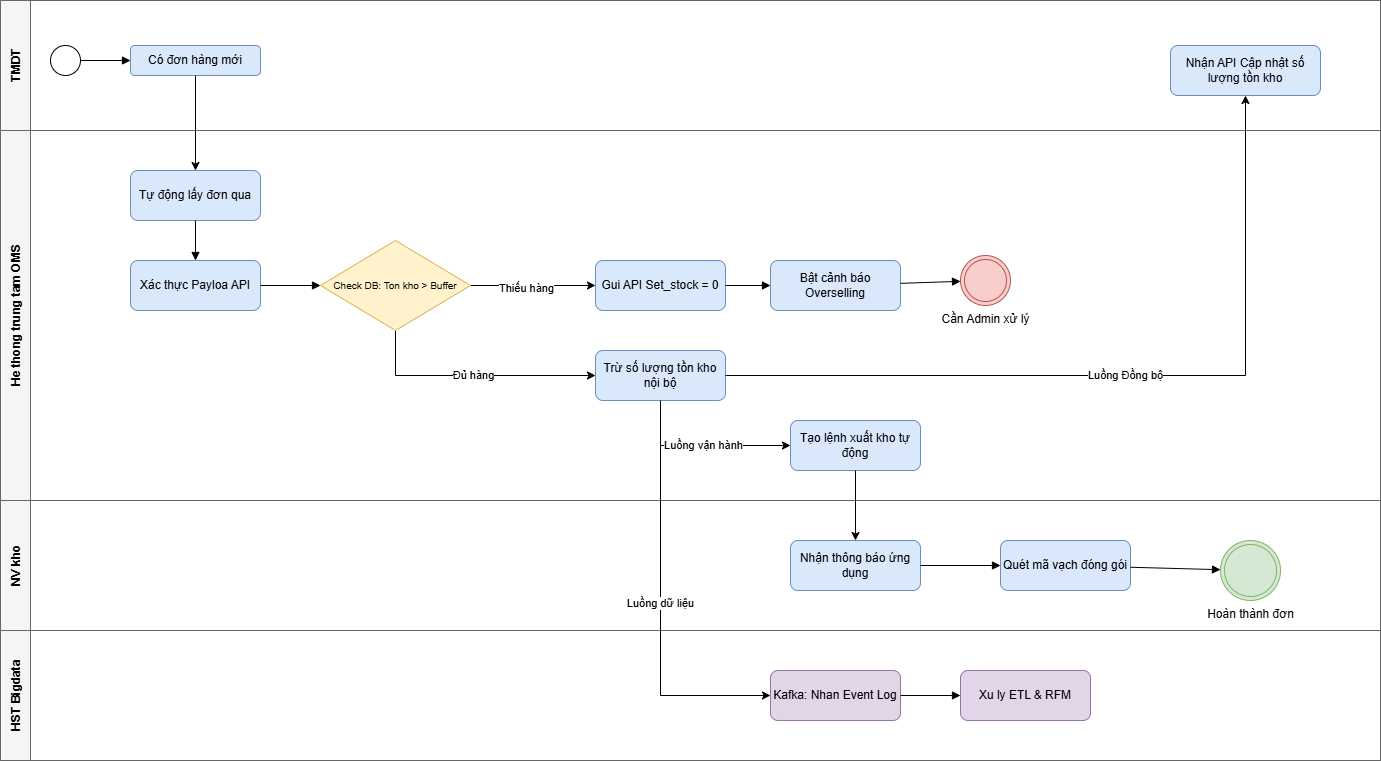

The diagram above was exported from draw.io. Its source (the exported page's mxGraphModel, read from the mxfile embedded in the PNG):
<mxGraphModel dx="1717" dy="1823" grid="1" gridSize="10" guides="1" tooltips="1" connect="1" arrows="1" fold="1" page="1" pageScale="1" pageWidth="1400" pageHeight="780" math="0" shadow="0">
  <root>
    <mxCell id="0" />
    <mxCell id="1" parent="0" />
    <mxCell id="pool" parent="1" style="shape=pool;startSize=20;horizontal=1;childLayout=stackLayout;horizontalStack=0;resizeParent=1;resizeLast=1;collapsible=0;marginBottom=0;fillColor=none;strokeColor=#666666;fontStyle=1;fontSize=13;" value="" vertex="1">
      <mxGeometry height="760" width="1380" x="40" y="-10" as="geometry" />
    </mxCell>
    <mxCell id="lane_tmdt" parent="pool" style="swimlane;startSize=30;horizontal=0;fillColor=#f5f5f5;strokeColor=#666666;fontStyle=1;" value="TMDT" vertex="1">
      <mxGeometry height="130" width="1380" as="geometry" />
    </mxCell>
    <mxCell id="start1" parent="lane_tmdt" style="ellipse;aspect=fixed;html=1;fillColor=#ffffff;strokeColor=#000000;" value="" vertex="1">
      <mxGeometry height="30" width="30" x="50" y="45" as="geometry" />
    </mxCell>
    <mxCell id="task_coDon" parent="lane_tmdt" style="rounded=1;whiteSpace=wrap;html=1;fillColor=#dae8fc;strokeColor=#6c8ebf;" value="Có đơn hàng mới" vertex="1">
      <mxGeometry height="30" width="130" x="130" y="45" as="geometry" />
    </mxCell>
    <mxCell id="task_apiCapNhat" parent="lane_tmdt" style="rounded=1;whiteSpace=wrap;html=1;fillColor=#dae8fc;strokeColor=#6c8ebf;" value="Nhận API Cập nhật số lượng tồn kho" vertex="1">
      <mxGeometry height="50" width="150" x="1170" y="45" as="geometry" />
    </mxCell>
    <mxCell id="e_start_co" edge="1" parent="lane_tmdt" source="start1" style="endArrow=block;endFill=1;html=1;" target="task_coDon">
      <mxGeometry relative="1" as="geometry" />
    </mxCell>
    <mxCell id="lane_oms" parent="pool" style="swimlane;startSize=30;horizontal=0;fillColor=#f5f5f5;strokeColor=#666666;fontStyle=1;" value="He thong trung tam OMS" vertex="1">
      <mxGeometry height="370" width="1380" y="130" as="geometry" />
    </mxCell>
    <mxCell id="task_tuDong" parent="lane_oms" style="rounded=1;whiteSpace=wrap;html=1;fillColor=#dae8fc;strokeColor=#6c8ebf;" value="Tự động lấy đơn qua" vertex="1">
      <mxGeometry height="50" width="130" x="130" y="40" as="geometry" />
    </mxCell>
    <mxCell id="task_xacThuc" parent="lane_oms" style="rounded=1;whiteSpace=wrap;html=1;fillColor=#dae8fc;strokeColor=#6c8ebf;" value="Xác thực Payloa API" vertex="1">
      <mxGeometry height="50" width="130" x="130" y="130" as="geometry" />
    </mxCell>
    <mxCell id="1olVY_sPflLAFG_Hriyt-5" edge="1" parent="lane_oms" source="gw_tonKho" style="edgeStyle=orthogonalEdgeStyle;rounded=0;orthogonalLoop=1;jettySize=auto;html=1;exitX=0.5;exitY=1;exitDx=0;exitDy=0;entryX=0;entryY=0.5;entryDx=0;entryDy=0;" target="task_truTon" value="Đủ hàng">
      <mxGeometry relative="1" as="geometry" />
    </mxCell>
    <mxCell id="1olVY_sPflLAFG_Hriyt-6" edge="1" parent="lane_oms" source="gw_tonKho" style="edgeStyle=orthogonalEdgeStyle;rounded=0;orthogonalLoop=1;jettySize=auto;html=1;exitX=1;exitY=0.5;exitDx=0;exitDy=0;entryX=0;entryY=0.5;entryDx=0;entryDy=0;" target="task_guiAPI">
      <mxGeometry relative="1" as="geometry" />
    </mxCell>
    <mxCell id="1olVY_sPflLAFG_Hriyt-7" connectable="0" parent="1olVY_sPflLAFG_Hriyt-6" style="edgeLabel;html=1;align=center;verticalAlign=middle;resizable=0;points=[];" value="Thiếu hàng" vertex="1">
      <mxGeometry relative="1" x="-0.1253" y="-2" as="geometry">
        <mxPoint as="offset" />
      </mxGeometry>
    </mxCell>
    <mxCell id="gw_tonKho" parent="lane_oms" style="rhombus;whiteSpace=wrap;html=1;fillColor=#fff2cc;strokeColor=#d6b656;verticalAlign=middle;fontSize=10;" value="Check DB: Ton kho &gt; Buffer" vertex="1">
      <mxGeometry height="90" width="150" x="320" y="110" as="geometry" />
    </mxCell>
    <mxCell id="task_guiAPI" parent="lane_oms" style="rounded=1;whiteSpace=wrap;html=1;fillColor=#dae8fc;strokeColor=#6c8ebf;" value="Gui API Set_stock = 0" vertex="1">
      <mxGeometry height="50" width="130" x="595" y="130" as="geometry" />
    </mxCell>
    <mxCell id="task_batCanh" parent="lane_oms" style="rounded=1;whiteSpace=wrap;html=1;fillColor=#dae8fc;strokeColor=#6c8ebf;" value="Bật cảnh báo Overselling" vertex="1">
      <mxGeometry height="50" width="130" x="770" y="130" as="geometry" />
    </mxCell>
    <mxCell id="end_admin" parent="lane_oms" style="ellipse;aspect=fixed;html=1;shape=doubleEllipse;fillColor=#f8cecc;strokeColor=#b85450;labelPosition=center;verticalLabelPosition=bottom;align=center;verticalAlign=top;" value="Cần Admin xử lý" vertex="1">
      <mxGeometry height="50" width="50" x="960" y="125" as="geometry" />
    </mxCell>
    <mxCell id="1olVY_sPflLAFG_Hriyt-14" edge="1" parent="lane_oms" source="task_truTon" style="edgeStyle=orthogonalEdgeStyle;rounded=0;orthogonalLoop=1;jettySize=auto;html=1;exitX=0.5;exitY=1;exitDx=0;exitDy=0;entryX=0;entryY=0.5;entryDx=0;entryDy=0;" target="task_taoLenh" value="Luồng vận hành">
      <mxGeometry relative="1" as="geometry" />
    </mxCell>
    <mxCell id="task_truTon" parent="lane_oms" style="rounded=1;whiteSpace=wrap;html=1;fillColor=#dae8fc;strokeColor=#6c8ebf;" value="Trừ số lượng tồn kho nội bộ" vertex="1">
      <mxGeometry height="50" width="130" x="595" y="220" as="geometry" />
    </mxCell>
    <mxCell id="task_taoLenh" parent="lane_oms" style="rounded=1;whiteSpace=wrap;html=1;fillColor=#dae8fc;strokeColor=#6c8ebf;" value="Tạo lệnh xuất kho tự động" vertex="1">
      <mxGeometry height="50" width="130" x="790" y="290" as="geometry" />
    </mxCell>
    <mxCell id="e_xac_gw" edge="1" parent="lane_oms" source="task_xacThuc" style="endArrow=block;endFill=1;html=1;" target="gw_tonKho">
      <mxGeometry relative="1" as="geometry" />
    </mxCell>
    <mxCell id="e_gui_bat" edge="1" parent="lane_oms" source="task_guiAPI" style="endArrow=block;endFill=1;html=1;" target="task_batCanh">
      <mxGeometry relative="1" as="geometry" />
    </mxCell>
    <mxCell id="e_bat_admin" edge="1" parent="lane_oms" source="task_batCanh" style="endArrow=block;endFill=1;html=1;" target="end_admin">
      <mxGeometry relative="1" as="geometry" />
    </mxCell>
    <mxCell id="e_tu_xac" edge="1" parent="lane_oms" source="task_tuDong" style="endArrow=block;endFill=1;html=1;" target="task_xacThuc">
      <mxGeometry relative="1" as="geometry" />
    </mxCell>
    <mxCell id="lane2" parent="pool" style="swimlane;startSize=30;horizontal=0;fillColor=#f5f5f5;strokeColor=#666666;fontStyle=1;" value="NV kho" vertex="1">
      <mxGeometry height="130" width="1380" y="500" as="geometry" />
    </mxCell>
    <mxCell id="task_nhanThong" parent="lane2" style="rounded=1;whiteSpace=wrap;html=1;fillColor=#dae8fc;strokeColor=#6c8ebf;" value="Nhận thông báo ứng dụng" vertex="1">
      <mxGeometry height="50" width="130" x="790" y="40" as="geometry" />
    </mxCell>
    <mxCell id="task_quet" parent="lane2" style="rounded=1;whiteSpace=wrap;html=1;fillColor=#dae8fc;strokeColor=#6c8ebf;" value="Quét mã vạch đóng gói" vertex="1">
      <mxGeometry height="50" width="130" x="1000" y="40" as="geometry" />
    </mxCell>
    <mxCell id="end_hoan" parent="lane2" style="ellipse;aspect=fixed;html=1;shape=doubleEllipse;fillColor=#d5e8d4;strokeColor=#82b366;labelPosition=center;verticalLabelPosition=bottom;align=center;verticalAlign=top;" value="Hoàn thành đơn" vertex="1">
      <mxGeometry height="60" width="60" x="1220" y="40" as="geometry" />
    </mxCell>
    <mxCell id="e_nhan_quet" edge="1" parent="lane2" source="task_nhanThong" style="endArrow=block;endFill=1;html=1;" target="task_quet">
      <mxGeometry relative="1" as="geometry" />
    </mxCell>
    <mxCell id="e_quet_hoan" edge="1" parent="lane2" source="task_quet" style="endArrow=block;endFill=1;html=1;" target="end_hoan">
      <mxGeometry relative="1" as="geometry" />
    </mxCell>
    <mxCell id="lane3" parent="pool" style="swimlane;startSize=30;horizontal=0;fillColor=#f5f5f5;strokeColor=#666666;fontStyle=1;" value="HST Bigdata" vertex="1">
      <mxGeometry height="130" width="1380" y="630" as="geometry" />
    </mxCell>
    <mxCell id="task_kafka" parent="lane3" style="rounded=1;whiteSpace=wrap;html=1;fillColor=#e1d5e7;strokeColor=#9673a6;" value="Kafka: Nhan Event Log" vertex="1">
      <mxGeometry height="50" width="130" x="770" y="40" as="geometry" />
    </mxCell>
    <mxCell id="task_etl" parent="lane3" style="rounded=1;whiteSpace=wrap;html=1;fillColor=#e1d5e7;strokeColor=#9673a6;" value="Xu ly ETL &amp; RFM" vertex="1">
      <mxGeometry height="50" width="130" x="960" y="40" as="geometry" />
    </mxCell>
    <mxCell id="e_kafka_etl" edge="1" parent="lane3" source="task_kafka" style="endArrow=block;endFill=1;html=1;" target="task_etl">
      <mxGeometry relative="1" as="geometry" />
    </mxCell>
    <mxCell id="1olVY_sPflLAFG_Hriyt-1" edge="1" parent="pool" source="task_coDon" style="edgeStyle=orthogonalEdgeStyle;rounded=0;orthogonalLoop=1;jettySize=auto;html=1;exitX=0.5;exitY=1;exitDx=0;exitDy=0;entryX=0.5;entryY=0;entryDx=0;entryDy=0;" target="task_tuDong">
      <mxGeometry relative="1" as="geometry" />
    </mxCell>
    <mxCell id="1olVY_sPflLAFG_Hriyt-13" edge="1" parent="pool" source="task_truTon" style="edgeStyle=orthogonalEdgeStyle;rounded=0;orthogonalLoop=1;jettySize=auto;html=1;exitX=1;exitY=0.5;exitDx=0;exitDy=0;entryX=0.5;entryY=1;entryDx=0;entryDy=0;" target="task_apiCapNhat" value="Luồng Đồng bộ">
      <mxGeometry relative="1" as="geometry" />
    </mxCell>
    <mxCell id="1olVY_sPflLAFG_Hriyt-15" edge="1" parent="pool" source="task_taoLenh" style="edgeStyle=orthogonalEdgeStyle;rounded=0;orthogonalLoop=1;jettySize=auto;html=1;exitX=0.5;exitY=1;exitDx=0;exitDy=0;entryX=0.5;entryY=0;entryDx=0;entryDy=0;" target="task_nhanThong">
      <mxGeometry relative="1" as="geometry" />
    </mxCell>
    <mxCell id="1olVY_sPflLAFG_Hriyt-16" edge="1" parent="pool" source="task_truTon" style="edgeStyle=orthogonalEdgeStyle;rounded=0;orthogonalLoop=1;jettySize=auto;html=1;exitX=0.5;exitY=1;exitDx=0;exitDy=0;entryX=0;entryY=0.5;entryDx=0;entryDy=0;" target="task_kafka" value="Luồng dữ liệu">
      <mxGeometry relative="1" as="geometry" />
    </mxCell>
  </root>
</mxGraphModel>